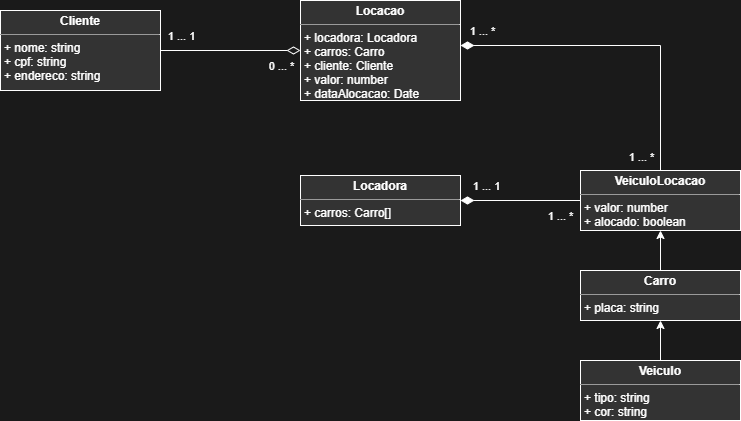

The diagram above was exported from draw.io. Its source (the exported page's mxGraphModel, read from the mxfile embedded in the PNG):
<mxGraphModel dx="1149" dy="800" grid="1" gridSize="10" guides="1" tooltips="1" connect="1" arrows="1" fold="1" page="1" pageScale="1" pageWidth="827" pageHeight="1169" background="#1A1A1A" math="0" shadow="0">
  <root>
    <mxCell id="0" />
    <mxCell id="1" parent="0" />
    <mxCell id="17" style="edgeStyle=orthogonalEdgeStyle;rounded=0;orthogonalLoop=1;jettySize=auto;html=1;endArrow=diamondThin;endFill=0;endSize=11;fontColor=#FFFFFF;labelBackgroundColor=none;strokeColor=#FFFFFF;" parent="1" source="5" target="15" edge="1">
      <mxGeometry relative="1" as="geometry" />
    </mxCell>
    <mxCell id="21" value="0 ... *" style="edgeLabel;html=1;align=center;verticalAlign=middle;resizable=0;points=[];fontColor=#FFFFFF;labelBackgroundColor=none;" parent="17" vertex="1" connectable="0">
      <mxGeometry x="0.7585" relative="1" as="geometry">
        <mxPoint x="-3" y="15" as="offset" />
      </mxGeometry>
    </mxCell>
    <mxCell id="22" value="1 ... 1" style="edgeLabel;html=1;align=center;verticalAlign=middle;resizable=0;points=[];fontColor=#FFFFFF;labelBackgroundColor=none;" parent="17" vertex="1" connectable="0">
      <mxGeometry x="-0.8197" y="2" relative="1" as="geometry">
        <mxPoint x="7" y="-13" as="offset" />
      </mxGeometry>
    </mxCell>
    <mxCell id="5" value="&lt;p style=&quot;margin: 0px ; margin-top: 4px ; text-align: center&quot;&gt;&lt;b&gt;Cliente&lt;/b&gt;&lt;/p&gt;&lt;hr size=&quot;1&quot;&gt;&lt;p style=&quot;margin: 0px ; margin-left: 4px&quot;&gt;+ nome: string&lt;/p&gt;&lt;p style=&quot;margin: 0px ; margin-left: 4px&quot;&gt;+ cpf: string&lt;/p&gt;&lt;p style=&quot;margin: 0px ; margin-left: 4px&quot;&gt;+ endereco: string&lt;/p&gt;" style="verticalAlign=top;align=left;overflow=fill;fontSize=12;fontFamily=Helvetica;html=1;fontColor=#FFFFFF;labelBackgroundColor=none;strokeColor=#FFFFFF;fillColor=#333333;" parent="1" vertex="1">
      <mxGeometry x="44" y="100" width="160" height="80" as="geometry" />
    </mxCell>
    <mxCell id="6" value="&lt;p style=&quot;margin: 0px ; margin-top: 4px ; text-align: center&quot;&gt;&lt;b&gt;Locadora&lt;/b&gt;&lt;/p&gt;&lt;hr size=&quot;1&quot;&gt;&lt;p style=&quot;margin: 0px ; margin-left: 4px&quot;&gt;+ carros: Carro[]&lt;/p&gt;" style="verticalAlign=top;align=left;overflow=fill;fontSize=12;fontFamily=Helvetica;html=1;fontColor=#FFFFFF;labelBackgroundColor=none;strokeColor=#FFFFFF;fillColor=#333333;" parent="1" vertex="1">
      <mxGeometry x="344" y="265" width="160" height="50" as="geometry" />
    </mxCell>
    <mxCell id="9" style="edgeStyle=orthogonalEdgeStyle;rounded=0;orthogonalLoop=1;jettySize=auto;html=1;fontColor=#FFFFFF;labelBackgroundColor=none;strokeColor=#FFFFFF;" parent="1" source="7" target="8" edge="1">
      <mxGeometry relative="1" as="geometry" />
    </mxCell>
    <mxCell id="7" value="&lt;p style=&quot;margin: 0px ; margin-top: 4px ; text-align: center&quot;&gt;&lt;b&gt;Veiculo&lt;/b&gt;&lt;/p&gt;&lt;hr size=&quot;1&quot;&gt;&lt;p style=&quot;margin: 0px ; margin-left: 4px&quot;&gt;+ tipo: string&lt;/p&gt;&lt;p style=&quot;margin: 0px ; margin-left: 4px&quot;&gt;+ cor: string&lt;/p&gt;" style="verticalAlign=top;align=left;overflow=fill;fontSize=12;fontFamily=Helvetica;html=1;fontColor=#FFFFFF;labelBackgroundColor=none;strokeColor=#FFFFFF;fillColor=#333333;" parent="1" vertex="1">
      <mxGeometry x="624" y="450" width="160" height="60" as="geometry" />
    </mxCell>
    <mxCell id="11" style="edgeStyle=orthogonalEdgeStyle;rounded=0;orthogonalLoop=1;jettySize=auto;html=1;fontColor=#FFFFFF;labelBackgroundColor=none;strokeColor=#FFFFFF;" parent="1" source="8" target="10" edge="1">
      <mxGeometry relative="1" as="geometry" />
    </mxCell>
    <mxCell id="8" value="&lt;p style=&quot;margin: 0px ; margin-top: 4px ; text-align: center&quot;&gt;&lt;b&gt;Carro&lt;/b&gt;&lt;/p&gt;&lt;hr size=&quot;1&quot;&gt;&lt;p style=&quot;margin: 0px ; margin-left: 4px&quot;&gt;&lt;span&gt;+ placa: string&lt;/span&gt;&lt;br&gt;&lt;/p&gt;" style="verticalAlign=top;align=left;overflow=fill;fontSize=12;fontFamily=Helvetica;html=1;fontColor=#FFFFFF;labelBackgroundColor=none;strokeColor=#FFFFFF;fillColor=#333333;" parent="1" vertex="1">
      <mxGeometry x="624" y="360" width="160" height="50" as="geometry" />
    </mxCell>
    <mxCell id="13" style="edgeStyle=orthogonalEdgeStyle;rounded=0;orthogonalLoop=1;jettySize=auto;html=1;endArrow=diamondThin;endFill=1;endSize=11;fontColor=#FFFFFF;labelBackgroundColor=none;strokeColor=#FFFFFF;" parent="1" source="10" target="6" edge="1">
      <mxGeometry relative="1" as="geometry" />
    </mxCell>
    <mxCell id="14" value="1 ... 1" style="edgeLabel;html=1;align=center;verticalAlign=middle;resizable=0;points=[];fontColor=#FFFFFF;labelBackgroundColor=none;" parent="13" vertex="1" connectable="0">
      <mxGeometry x="0.5833" y="1" relative="1" as="geometry">
        <mxPoint y="-16" as="offset" />
      </mxGeometry>
    </mxCell>
    <mxCell id="16" value="1 ... *" style="edgeLabel;html=1;align=center;verticalAlign=middle;resizable=0;points=[];fontColor=#FFFFFF;labelBackgroundColor=none;" parent="13" vertex="1" connectable="0">
      <mxGeometry x="-0.6554" y="2" relative="1" as="geometry">
        <mxPoint y="13" as="offset" />
      </mxGeometry>
    </mxCell>
    <mxCell id="18" style="edgeStyle=orthogonalEdgeStyle;rounded=0;orthogonalLoop=1;jettySize=auto;html=1;endArrow=diamondThin;endFill=1;endSize=11;fontColor=#FFFFFF;labelBackgroundColor=none;strokeColor=#FFFFFF;" parent="1" source="10" target="15" edge="1">
      <mxGeometry relative="1" as="geometry">
        <Array as="points">
          <mxPoint x="704" y="135" />
        </Array>
      </mxGeometry>
    </mxCell>
    <mxCell id="19" value="1 ... *" style="edgeLabel;html=1;align=center;verticalAlign=middle;resizable=0;points=[];fontColor=#FFFFFF;labelBackgroundColor=none;" parent="18" vertex="1" connectable="0">
      <mxGeometry x="0.8734" y="-1" relative="1" as="geometry">
        <mxPoint y="-14" as="offset" />
      </mxGeometry>
    </mxCell>
    <mxCell id="20" value="1 ... *" style="edgeLabel;html=1;align=center;verticalAlign=middle;resizable=0;points=[];fontColor=#FFFFFF;labelBackgroundColor=none;" parent="18" vertex="1" connectable="0">
      <mxGeometry x="-0.9165" y="-1" relative="1" as="geometry">
        <mxPoint x="-21" as="offset" />
      </mxGeometry>
    </mxCell>
    <mxCell id="10" value="&lt;p style=&quot;margin: 0px ; margin-top: 4px ; text-align: center&quot;&gt;&lt;b&gt;VeiculoLocacao&lt;/b&gt;&lt;/p&gt;&lt;hr size=&quot;1&quot;&gt;&lt;p style=&quot;margin: 0px ; margin-left: 4px&quot;&gt;+ valor: number&lt;/p&gt;&lt;p style=&quot;margin: 0px ; margin-left: 4px&quot;&gt;+ alocado: boolean&lt;/p&gt;" style="verticalAlign=top;align=left;overflow=fill;fontSize=12;fontFamily=Helvetica;html=1;fontColor=#FFFFFF;labelBackgroundColor=none;strokeColor=#FFFFFF;fillColor=#333333;" parent="1" vertex="1">
      <mxGeometry x="624" y="260" width="160" height="60" as="geometry" />
    </mxCell>
    <mxCell id="15" value="&lt;p style=&quot;margin: 0px ; margin-top: 4px ; text-align: center&quot;&gt;&lt;b&gt;Locacao&lt;/b&gt;&lt;/p&gt;&lt;hr size=&quot;1&quot;&gt;&lt;p style=&quot;margin: 0px ; margin-left: 4px&quot;&gt;+ locadora: Locadora&lt;br&gt;&lt;/p&gt;&lt;p style=&quot;margin: 0px ; margin-left: 4px&quot;&gt;+ carros: Carro&lt;/p&gt;&lt;p style=&quot;margin: 0px ; margin-left: 4px&quot;&gt;+ cliente: Cliente&lt;/p&gt;&lt;p style=&quot;margin: 0px ; margin-left: 4px&quot;&gt;+ valor: number&lt;/p&gt;&lt;p style=&quot;margin: 0px ; margin-left: 4px&quot;&gt;+ dataAlocacao: Date&lt;/p&gt;" style="verticalAlign=top;align=left;overflow=fill;fontSize=12;fontFamily=Helvetica;html=1;fontColor=#FFFFFF;labelBackgroundColor=none;strokeColor=#FFFFFF;fillColor=#333333;" parent="1" vertex="1">
      <mxGeometry x="344" y="90" width="160" height="100" as="geometry" />
    </mxCell>
  </root>
</mxGraphModel>